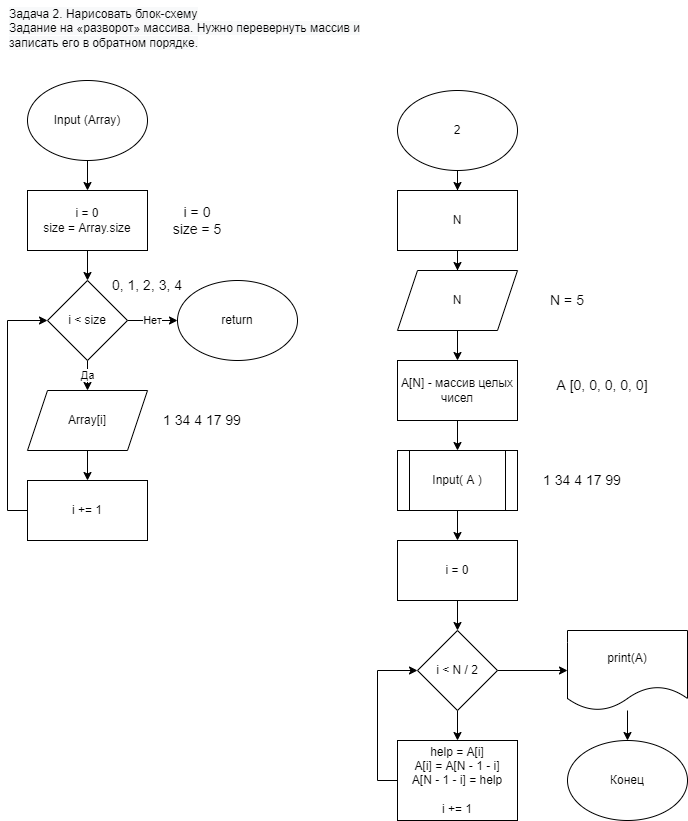

The diagram above was exported from draw.io. Its source (the exported page's mxGraphModel, read from the mxfile embedded in the PNG):
<mxGraphModel dx="719" dy="263" grid="1" gridSize="10" guides="1" tooltips="1" connect="1" arrows="1" fold="1" page="1" pageScale="1" pageWidth="827" pageHeight="1169" math="0" shadow="0">
  <root>
    <mxCell id="0" />
    <mxCell id="1" parent="0" />
    <mxCell id="2" value="" style="edgeStyle=orthogonalEdgeStyle;rounded=0;orthogonalLoop=1;jettySize=auto;html=1;" parent="1" source="3" target="5" edge="1">
      <mxGeometry relative="1" as="geometry" />
    </mxCell>
    <mxCell id="3" value="Input (Array)" style="ellipse;whiteSpace=wrap;html=1;" parent="1" vertex="1">
      <mxGeometry x="60" y="80" width="120" height="80" as="geometry" />
    </mxCell>
    <mxCell id="4" value="" style="edgeStyle=orthogonalEdgeStyle;rounded=0;orthogonalLoop=1;jettySize=auto;html=1;" parent="1" source="5" target="8" edge="1">
      <mxGeometry relative="1" as="geometry" />
    </mxCell>
    <mxCell id="5" value="i = 0&lt;br&gt;size = Array.size" style="rounded=0;whiteSpace=wrap;html=1;" parent="1" vertex="1">
      <mxGeometry x="60" y="190" width="120" height="60" as="geometry" />
    </mxCell>
    <mxCell id="6" value="Да" style="edgeStyle=orthogonalEdgeStyle;rounded=0;orthogonalLoop=1;jettySize=auto;html=1;" parent="1" source="8" target="10" edge="1">
      <mxGeometry relative="1" as="geometry" />
    </mxCell>
    <mxCell id="7" value="Нет" style="edgeStyle=orthogonalEdgeStyle;rounded=0;orthogonalLoop=1;jettySize=auto;html=1;" parent="1" source="8" target="13" edge="1">
      <mxGeometry relative="1" as="geometry">
        <mxPoint x="220" y="320" as="targetPoint" />
      </mxGeometry>
    </mxCell>
    <mxCell id="8" value="i &amp;lt; size" style="rhombus;whiteSpace=wrap;html=1;" parent="1" vertex="1">
      <mxGeometry x="80" y="280" width="80" height="80" as="geometry" />
    </mxCell>
    <mxCell id="9" value="" style="edgeStyle=orthogonalEdgeStyle;rounded=0;orthogonalLoop=1;jettySize=auto;html=1;" parent="1" source="10" target="12" edge="1">
      <mxGeometry relative="1" as="geometry" />
    </mxCell>
    <mxCell id="10" value="Array[i]" style="shape=parallelogram;perimeter=parallelogramPerimeter;whiteSpace=wrap;html=1;fixedSize=1;" parent="1" vertex="1">
      <mxGeometry x="60" y="390" width="120" height="60" as="geometry" />
    </mxCell>
    <mxCell id="11" style="edgeStyle=orthogonalEdgeStyle;rounded=0;orthogonalLoop=1;jettySize=auto;html=1;entryX=0;entryY=0.5;entryDx=0;entryDy=0;exitX=0;exitY=0.5;exitDx=0;exitDy=0;" parent="1" source="12" target="8" edge="1">
      <mxGeometry relative="1" as="geometry" />
    </mxCell>
    <mxCell id="12" value="i += 1" style="whiteSpace=wrap;html=1;" parent="1" vertex="1">
      <mxGeometry x="60" y="480" width="120" height="60" as="geometry" />
    </mxCell>
    <mxCell id="13" value="return" style="ellipse;whiteSpace=wrap;html=1;" parent="1" vertex="1">
      <mxGeometry x="210" y="280" width="120" height="80" as="geometry" />
    </mxCell>
    <mxCell id="14" style="edgeStyle=orthogonalEdgeStyle;rounded=0;orthogonalLoop=1;jettySize=auto;html=1;" parent="1" source="15" target="17" edge="1">
      <mxGeometry relative="1" as="geometry">
        <mxPoint x="490" y="210" as="targetPoint" />
      </mxGeometry>
    </mxCell>
    <mxCell id="15" value="2" style="ellipse;whiteSpace=wrap;html=1;" parent="1" vertex="1">
      <mxGeometry x="430" y="90" width="120" height="80" as="geometry" />
    </mxCell>
    <mxCell id="16" style="edgeStyle=orthogonalEdgeStyle;rounded=0;orthogonalLoop=1;jettySize=auto;html=1;" parent="1" source="17" target="19" edge="1">
      <mxGeometry relative="1" as="geometry">
        <mxPoint x="490" y="270" as="targetPoint" />
      </mxGeometry>
    </mxCell>
    <mxCell id="17" value="N" style="rounded=0;whiteSpace=wrap;html=1;" parent="1" vertex="1">
      <mxGeometry x="430" y="190" width="120" height="60" as="geometry" />
    </mxCell>
    <mxCell id="18" style="edgeStyle=orthogonalEdgeStyle;rounded=0;orthogonalLoop=1;jettySize=auto;html=1;" parent="1" source="19" target="21" edge="1">
      <mxGeometry relative="1" as="geometry">
        <mxPoint x="490" y="350" as="targetPoint" />
      </mxGeometry>
    </mxCell>
    <mxCell id="19" value="N" style="shape=parallelogram;perimeter=parallelogramPerimeter;whiteSpace=wrap;html=1;fixedSize=1;" parent="1" vertex="1">
      <mxGeometry x="430" y="270" width="120" height="60" as="geometry" />
    </mxCell>
    <mxCell id="20" value="" style="edgeStyle=orthogonalEdgeStyle;rounded=0;orthogonalLoop=1;jettySize=auto;html=1;" parent="1" source="21" target="23" edge="1">
      <mxGeometry relative="1" as="geometry" />
    </mxCell>
    <mxCell id="21" value="A[N] - массив целых чисел" style="rounded=0;whiteSpace=wrap;html=1;" parent="1" vertex="1">
      <mxGeometry x="430" y="360" width="120" height="60" as="geometry" />
    </mxCell>
    <mxCell id="22" value="" style="edgeStyle=orthogonalEdgeStyle;rounded=0;orthogonalLoop=1;jettySize=auto;html=1;" parent="1" source="23" target="25" edge="1">
      <mxGeometry relative="1" as="geometry" />
    </mxCell>
    <mxCell id="23" value="Input( A )" style="shape=process;whiteSpace=wrap;html=1;backgroundOutline=1;" parent="1" vertex="1">
      <mxGeometry x="430" y="450" width="120" height="60" as="geometry" />
    </mxCell>
    <mxCell id="24" style="edgeStyle=orthogonalEdgeStyle;rounded=0;orthogonalLoop=1;jettySize=auto;html=1;" parent="1" source="25" target="28" edge="1">
      <mxGeometry relative="1" as="geometry">
        <mxPoint x="490" y="620" as="targetPoint" />
      </mxGeometry>
    </mxCell>
    <mxCell id="25" value="i = 0" style="rounded=0;whiteSpace=wrap;html=1;" parent="1" vertex="1">
      <mxGeometry x="430" y="540" width="120" height="60" as="geometry" />
    </mxCell>
    <mxCell id="26" value="" style="edgeStyle=orthogonalEdgeStyle;rounded=0;orthogonalLoop=1;jettySize=auto;html=1;" parent="1" source="28" target="30" edge="1">
      <mxGeometry relative="1" as="geometry" />
    </mxCell>
    <mxCell id="27" style="edgeStyle=orthogonalEdgeStyle;rounded=0;orthogonalLoop=1;jettySize=auto;html=1;" parent="1" source="28" target="32" edge="1">
      <mxGeometry relative="1" as="geometry">
        <mxPoint x="610" y="670" as="targetPoint" />
      </mxGeometry>
    </mxCell>
    <mxCell id="28" value="i &amp;lt; N / 2" style="rhombus;whiteSpace=wrap;html=1;" parent="1" vertex="1">
      <mxGeometry x="450" y="630" width="80" height="80" as="geometry" />
    </mxCell>
    <mxCell id="29" style="edgeStyle=orthogonalEdgeStyle;rounded=0;orthogonalLoop=1;jettySize=auto;html=1;entryX=0;entryY=0.5;entryDx=0;entryDy=0;exitX=0;exitY=0.5;exitDx=0;exitDy=0;" parent="1" source="30" target="28" edge="1">
      <mxGeometry relative="1" as="geometry" />
    </mxCell>
    <mxCell id="30" value="help = A[i]&lt;br&gt;A[i] = A[N - 1 - i]&lt;br&gt;A[N - 1 - i] = help&lt;br&gt;&lt;br&gt;i += 1" style="rounded=0;whiteSpace=wrap;html=1;" parent="1" vertex="1">
      <mxGeometry x="430" y="740" width="120" height="80" as="geometry" />
    </mxCell>
    <mxCell id="31" style="edgeStyle=orthogonalEdgeStyle;rounded=0;orthogonalLoop=1;jettySize=auto;html=1;" parent="1" source="32" target="33" edge="1">
      <mxGeometry relative="1" as="geometry">
        <mxPoint x="660" y="750" as="targetPoint" />
      </mxGeometry>
    </mxCell>
    <mxCell id="32" value="print(A)" style="shape=document;whiteSpace=wrap;html=1;boundedLbl=1;" parent="1" vertex="1">
      <mxGeometry x="600" y="630" width="120" height="80" as="geometry" />
    </mxCell>
    <mxCell id="33" value="Конец" style="ellipse;whiteSpace=wrap;html=1;" parent="1" vertex="1">
      <mxGeometry x="600" y="740" width="120" height="80" as="geometry" />
    </mxCell>
    <mxCell id="34" value="N = 5" style="text;html=1;strokeColor=none;fillColor=none;align=center;verticalAlign=middle;whiteSpace=wrap;rounded=0;fontSize=14;" parent="1" vertex="1">
      <mxGeometry x="570" y="285" width="60" height="30" as="geometry" />
    </mxCell>
    <mxCell id="35" value="A [0, 0, 0, 0, 0]" style="text;html=1;strokeColor=none;fillColor=none;align=center;verticalAlign=middle;whiteSpace=wrap;rounded=0;fontSize=14;" parent="1" vertex="1">
      <mxGeometry x="580" y="370" width="110" height="30" as="geometry" />
    </mxCell>
    <mxCell id="36" value="i = 0&lt;br&gt;size = 5" style="text;html=1;strokeColor=none;fillColor=none;align=center;verticalAlign=middle;whiteSpace=wrap;rounded=0;fontSize=14;" parent="1" vertex="1">
      <mxGeometry x="200" y="205" width="60" height="30" as="geometry" />
    </mxCell>
    <mxCell id="37" value="1 34 4 17 99" style="text;html=1;strokeColor=none;fillColor=none;align=center;verticalAlign=middle;whiteSpace=wrap;rounded=0;fontSize=14;" parent="1" vertex="1">
      <mxGeometry x="180" y="405" width="110" height="30" as="geometry" />
    </mxCell>
    <mxCell id="38" value="0, 1, 2, 3, 4" style="text;html=1;strokeColor=none;fillColor=none;align=center;verticalAlign=middle;whiteSpace=wrap;rounded=0;fontSize=14;" parent="1" vertex="1">
      <mxGeometry x="140" y="270" width="80" height="30" as="geometry" />
    </mxCell>
    <mxCell id="39" value="1 34 4 17 99" style="text;html=1;strokeColor=none;fillColor=none;align=center;verticalAlign=middle;whiteSpace=wrap;rounded=0;fontSize=14;" parent="1" vertex="1">
      <mxGeometry x="560" y="465" width="110" height="30" as="geometry" />
    </mxCell>
    <mxCell id="40" value="&lt;span style=&quot;color: rgb(0, 0, 0); font-family: helvetica; font-size: 12px; font-style: normal; font-weight: 400; letter-spacing: normal; text-align: center; text-indent: 0px; text-transform: none; word-spacing: 0px; background-color: rgb(248, 249, 250); display: inline; float: none;&quot;&gt;Задача 2. Нарисовать блок-схему&lt;/span&gt;&lt;br style=&quot;color: rgb(0, 0, 0); font-family: helvetica; font-size: 12px; font-style: normal; font-weight: 400; letter-spacing: normal; text-align: center; text-indent: 0px; text-transform: none; word-spacing: 0px; background-color: rgb(248, 249, 250);&quot;&gt;&lt;span style=&quot;color: rgb(0, 0, 0); font-family: helvetica; font-size: 12px; font-style: normal; font-weight: 400; letter-spacing: normal; text-align: center; text-indent: 0px; text-transform: none; word-spacing: 0px; background-color: rgb(248, 249, 250); display: inline; float: none;&quot;&gt;Задание на «разворот» массива. Нужно перевернуть массив и&lt;/span&gt;&lt;br style=&quot;color: rgb(0, 0, 0); font-family: helvetica; font-size: 12px; font-style: normal; font-weight: 400; letter-spacing: normal; text-align: center; text-indent: 0px; text-transform: none; word-spacing: 0px; background-color: rgb(248, 249, 250);&quot;&gt;&lt;span style=&quot;color: rgb(0, 0, 0); font-family: helvetica; font-size: 12px; font-style: normal; font-weight: 400; letter-spacing: normal; text-align: center; text-indent: 0px; text-transform: none; word-spacing: 0px; background-color: rgb(248, 249, 250); display: inline; float: none;&quot;&gt;записать его в обратном порядке.&lt;/span&gt;" style="text;whiteSpace=wrap;html=1;" parent="1" vertex="1">
      <mxGeometry x="40" width="380" height="60" as="geometry" />
    </mxCell>
  </root>
</mxGraphModel>